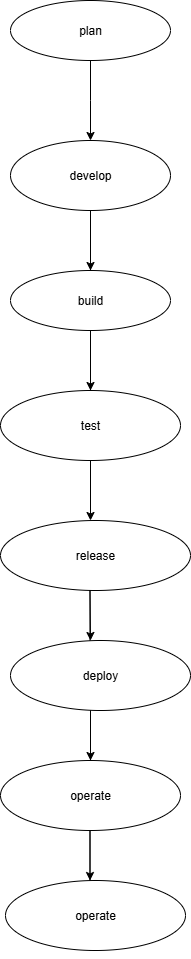

The diagram above was exported from draw.io. Its source (the exported page's mxGraphModel, read from the mxfile embedded in the PNG):
<mxGraphModel dx="1042" dy="658" grid="1" gridSize="10" guides="1" tooltips="1" connect="1" arrows="1" fold="1" page="1" pageScale="1" pageWidth="850" pageHeight="1100" math="0" shadow="0">
  <root>
    <mxCell id="0" />
    <mxCell id="1" parent="0" />
    <mxCell id="48-szZYJK6X19AuXk3Ot-3" style="edgeStyle=orthogonalEdgeStyle;rounded=0;orthogonalLoop=1;jettySize=auto;html=1;exitX=0.5;exitY=1;exitDx=0;exitDy=0;" edge="1" parent="1" source="48-szZYJK6X19AuXk3Ot-1">
      <mxGeometry relative="1" as="geometry">
        <mxPoint x="380" y="170" as="targetPoint" />
      </mxGeometry>
    </mxCell>
    <mxCell id="48-szZYJK6X19AuXk3Ot-1" value="plan" style="ellipse;whiteSpace=wrap;html=1;" vertex="1" parent="1">
      <mxGeometry x="300" y="30" width="160" height="60" as="geometry" />
    </mxCell>
    <mxCell id="48-szZYJK6X19AuXk3Ot-4" value="develop" style="ellipse;whiteSpace=wrap;html=1;" vertex="1" parent="1">
      <mxGeometry x="300" y="170" width="160" height="70" as="geometry" />
    </mxCell>
    <mxCell id="48-szZYJK6X19AuXk3Ot-5" value="" style="endArrow=classic;html=1;rounded=0;exitX=0.5;exitY=1;exitDx=0;exitDy=0;" edge="1" parent="1" source="48-szZYJK6X19AuXk3Ot-4">
      <mxGeometry width="50" height="50" relative="1" as="geometry">
        <mxPoint x="490" y="370" as="sourcePoint" />
        <mxPoint x="380" y="300" as="targetPoint" />
        <Array as="points">
          <mxPoint x="380" y="260" />
          <mxPoint x="380" y="250" />
          <mxPoint x="380" y="300" />
          <mxPoint x="380" y="240" />
        </Array>
      </mxGeometry>
    </mxCell>
    <mxCell id="48-szZYJK6X19AuXk3Ot-8" value="build" style="ellipse;whiteSpace=wrap;html=1;" vertex="1" parent="1">
      <mxGeometry x="300" y="300" width="160" height="60" as="geometry" />
    </mxCell>
    <mxCell id="48-szZYJK6X19AuXk3Ot-9" value="" style="endArrow=classic;html=1;rounded=0;entryX=0.5;entryY=0;entryDx=0;entryDy=0;" edge="1" parent="1" target="48-szZYJK6X19AuXk3Ot-10">
      <mxGeometry width="50" height="50" relative="1" as="geometry">
        <mxPoint x="380" y="430" as="sourcePoint" />
        <mxPoint x="380" y="410" as="targetPoint" />
        <Array as="points">
          <mxPoint x="380" y="360" />
        </Array>
      </mxGeometry>
    </mxCell>
    <mxCell id="48-szZYJK6X19AuXk3Ot-10" value="test" style="ellipse;whiteSpace=wrap;html=1;" vertex="1" parent="1">
      <mxGeometry x="290" y="420" width="180" height="70" as="geometry" />
    </mxCell>
    <mxCell id="48-szZYJK6X19AuXk3Ot-11" value="" style="endArrow=classic;html=1;rounded=0;exitX=0.5;exitY=1;exitDx=0;exitDy=0;" edge="1" parent="1" source="48-szZYJK6X19AuXk3Ot-10">
      <mxGeometry width="50" height="50" relative="1" as="geometry">
        <mxPoint x="390" y="510" as="sourcePoint" />
        <mxPoint x="380" y="550" as="targetPoint" />
      </mxGeometry>
    </mxCell>
    <mxCell id="48-szZYJK6X19AuXk3Ot-12" style="edgeStyle=orthogonalEdgeStyle;rounded=0;orthogonalLoop=1;jettySize=auto;html=1;exitX=0.5;exitY=1;exitDx=0;exitDy=0;" edge="1" parent="1" source="48-szZYJK6X19AuXk3Ot-10" target="48-szZYJK6X19AuXk3Ot-10">
      <mxGeometry relative="1" as="geometry" />
    </mxCell>
    <mxCell id="48-szZYJK6X19AuXk3Ot-14" value="release" style="ellipse;whiteSpace=wrap;html=1;" vertex="1" parent="1">
      <mxGeometry x="290" y="550" width="190" height="70" as="geometry" />
    </mxCell>
    <mxCell id="48-szZYJK6X19AuXk3Ot-19" value="" style="endArrow=classic;html=1;rounded=0;" edge="1" parent="1">
      <mxGeometry width="50" height="50" relative="1" as="geometry">
        <mxPoint x="379.5" y="680" as="sourcePoint" />
        <mxPoint x="380" y="670" as="targetPoint" />
        <Array as="points">
          <mxPoint x="379.5" y="620" />
        </Array>
      </mxGeometry>
    </mxCell>
    <mxCell id="48-szZYJK6X19AuXk3Ot-20" value="deploy" style="ellipse;whiteSpace=wrap;html=1;" vertex="1" parent="1">
      <mxGeometry x="300" y="670" width="180" height="70" as="geometry" />
    </mxCell>
    <mxCell id="48-szZYJK6X19AuXk3Ot-21" value="" style="endArrow=classic;html=1;rounded=0;" edge="1" parent="1">
      <mxGeometry width="50" height="50" relative="1" as="geometry">
        <mxPoint x="380" y="860" as="sourcePoint" />
        <mxPoint x="380" y="790" as="targetPoint" />
        <Array as="points">
          <mxPoint x="380" y="740" />
        </Array>
      </mxGeometry>
    </mxCell>
    <mxCell id="48-szZYJK6X19AuXk3Ot-22" value="operate" style="ellipse;whiteSpace=wrap;html=1;" vertex="1" parent="1">
      <mxGeometry x="290" y="790" width="180" height="70" as="geometry" />
    </mxCell>
    <mxCell id="48-szZYJK6X19AuXk3Ot-25" value="" style="endArrow=classic;html=1;rounded=0;" edge="1" parent="1">
      <mxGeometry width="50" height="50" relative="1" as="geometry">
        <mxPoint x="379.5" y="980" as="sourcePoint" />
        <mxPoint x="379.5" y="910" as="targetPoint" />
        <Array as="points">
          <mxPoint x="379.5" y="860" />
        </Array>
      </mxGeometry>
    </mxCell>
    <mxCell id="48-szZYJK6X19AuXk3Ot-26" value="operate" style="ellipse;whiteSpace=wrap;html=1;" vertex="1" parent="1">
      <mxGeometry x="295" y="910" width="180" height="70" as="geometry" />
    </mxCell>
  </root>
</mxGraphModel>